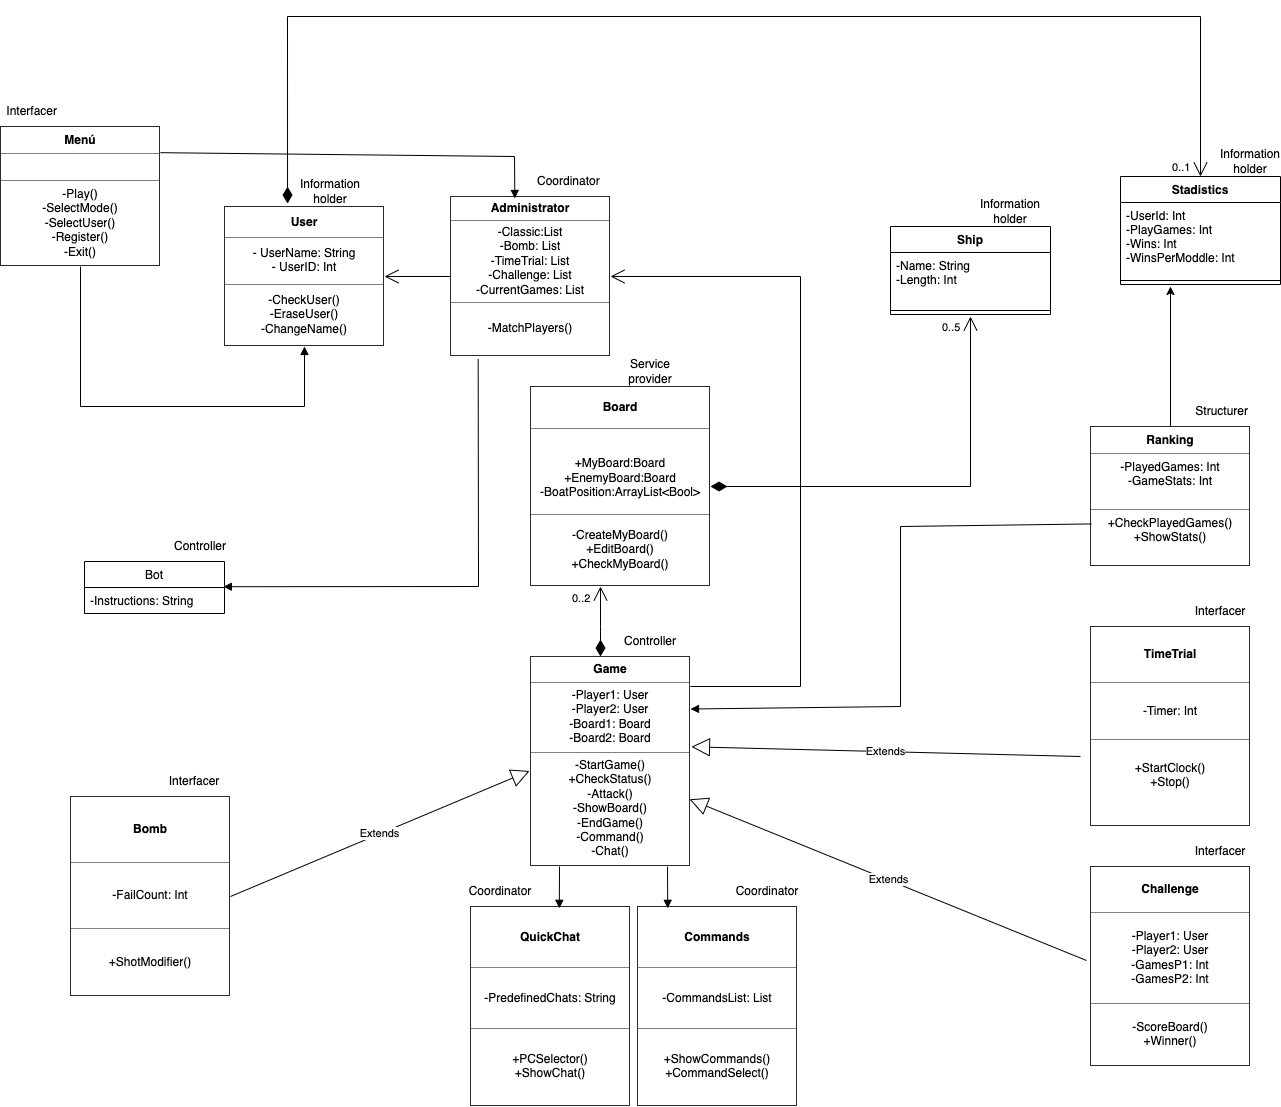

The diagram above was exported from draw.io. Its source (the exported page's mxGraphModel, read from the mxfile embedded in the PNG):
<mxGraphModel dx="1026" dy="430" grid="1" gridSize="10" guides="1" tooltips="1" connect="1" arrows="1" fold="1" page="1" pageScale="1" pageWidth="827" pageHeight="1169" math="0" shadow="0">
  <root>
    <mxCell id="0" />
    <mxCell id="1" parent="0" />
    <mxCell id="k0oNjWb_VoyzvO8bnPTv-1" value="&lt;table border=&quot;1&quot; width=&quot;100%&quot; cellpadding=&quot;4&quot; style=&quot;width: 100% ; height: 100% ; border-collapse: collapse&quot;&gt;&lt;tbody&gt;&lt;tr&gt;&lt;th align=&quot;center&quot;&gt;&lt;b&gt;User&lt;/b&gt;&lt;/th&gt;&lt;/tr&gt;&lt;tr&gt;&lt;td align=&quot;center&quot;&gt;- UserName: String&lt;br&gt;- UserID: Int&lt;br&gt;&lt;/td&gt;&lt;/tr&gt;&lt;tr&gt;&lt;td align=&quot;center&quot;&gt;-CheckUser()&lt;br&gt;-EraseUser()&lt;br&gt;-ChangeName()&lt;/td&gt;&lt;/tr&gt;&lt;/tbody&gt;&lt;/table&gt;" style="text;html=1;strokeColor=none;fillColor=none;overflow=fill;" parent="1" vertex="1">
      <mxGeometry x="254" y="260" width="160" height="140" as="geometry" />
    </mxCell>
    <mxCell id="k0oNjWb_VoyzvO8bnPTv-2" value="&lt;table border=&quot;1&quot; width=&quot;100%&quot; cellpadding=&quot;4&quot; style=&quot;width: 100% ; height: 100% ; border-collapse: collapse&quot;&gt;&lt;tbody&gt;&lt;tr&gt;&lt;th align=&quot;center&quot;&gt;Board&lt;/th&gt;&lt;/tr&gt;&lt;tr&gt;&lt;td align=&quot;center&quot;&gt;&lt;br&gt;+MyBoard:Board&lt;br&gt;+EnemyBoard:Board&lt;br&gt;-BoatPosition:ArrayList&amp;lt;Bool&amp;gt;&lt;/td&gt;&lt;/tr&gt;&lt;tr&gt;&lt;td align=&quot;center&quot;&gt;-CreateMyBoard()&lt;br&gt;+EditBoard()&lt;br&gt;+CheckMyBoard()&lt;br&gt;&lt;/td&gt;&lt;/tr&gt;&lt;/tbody&gt;&lt;/table&gt;" style="text;html=1;strokeColor=none;fillColor=none;overflow=fill;" parent="1" vertex="1">
      <mxGeometry x="560" y="440" width="180" height="200" as="geometry" />
    </mxCell>
    <mxCell id="k0oNjWb_VoyzvO8bnPTv-6" value="&lt;table border=&quot;1&quot; width=&quot;100%&quot; cellpadding=&quot;4&quot; style=&quot;width: 100% ; height: 100% ; border-collapse: collapse&quot;&gt;&lt;tbody&gt;&lt;tr&gt;&lt;th align=&quot;center&quot;&gt;Administrator&lt;/th&gt;&lt;/tr&gt;&lt;tr&gt;&lt;td align=&quot;center&quot;&gt;-Classic:List&lt;br&gt;-Bomb: List&lt;br&gt;-TimeTrial: List&lt;br&gt;-Challenge: List&lt;br&gt;-CurrentGames: List&lt;/td&gt;&lt;/tr&gt;&lt;tr&gt;&lt;td align=&quot;center&quot;&gt;&lt;br&gt;-MatchPlayers()&lt;br&gt;&lt;br&gt;&lt;/td&gt;&lt;/tr&gt;&lt;/tbody&gt;&lt;/table&gt;" style="text;html=1;strokeColor=none;fillColor=none;overflow=fill;" parent="1" vertex="1">
      <mxGeometry x="480" y="250" width="160" height="160" as="geometry" />
    </mxCell>
    <mxCell id="_a-GU4ATUFCCM0NmTdcA-11" style="edgeStyle=orthogonalEdgeStyle;rounded=0;orthogonalLoop=1;jettySize=auto;html=1;" parent="1" source="k0oNjWb_VoyzvO8bnPTv-7" edge="1">
      <mxGeometry relative="1" as="geometry">
        <mxPoint x="1200" y="340" as="targetPoint" />
      </mxGeometry>
    </mxCell>
    <mxCell id="k0oNjWb_VoyzvO8bnPTv-7" value="&lt;table border=&quot;1&quot; width=&quot;100%&quot; cellpadding=&quot;4&quot; style=&quot;width: 100% ; height: 100% ; border-collapse: collapse&quot;&gt;&lt;tbody&gt;&lt;tr&gt;&lt;th align=&quot;center&quot;&gt;Ranking&lt;/th&gt;&lt;/tr&gt;&lt;tr&gt;&lt;td align=&quot;center&quot;&gt;-PlayedGames: Int&lt;br&gt;-GameStats: Int&lt;br&gt;&lt;br&gt;&lt;/td&gt;&lt;/tr&gt;&lt;tr&gt;&lt;td align=&quot;center&quot;&gt;+CheckPlayedGames()&lt;br&gt;+ShowStats()&lt;br&gt;&lt;br&gt;&lt;/td&gt;&lt;/tr&gt;&lt;/tbody&gt;&lt;/table&gt;" style="text;html=1;strokeColor=none;fillColor=none;overflow=fill;" parent="1" vertex="1">
      <mxGeometry x="1120" y="480" width="160" height="140" as="geometry" />
    </mxCell>
    <mxCell id="k0oNjWb_VoyzvO8bnPTv-8" value="&lt;table border=&quot;1&quot; width=&quot;100%&quot; cellpadding=&quot;4&quot; style=&quot;width: 100% ; height: 100% ; border-collapse: collapse&quot;&gt;&lt;tbody&gt;&lt;tr&gt;&lt;th align=&quot;center&quot;&gt;Game&lt;/th&gt;&lt;/tr&gt;&lt;tr&gt;&lt;td align=&quot;center&quot;&gt;-Player1: User&lt;br&gt;-Player2: User&lt;br&gt;-Board1: Board&lt;br&gt;-Board2: Board&lt;br&gt;&lt;/td&gt;&lt;/tr&gt;&lt;tr&gt;&lt;td align=&quot;center&quot;&gt;-StartGame()&lt;br&gt;+CheckStatus()&lt;br&gt;-Attack()&lt;br&gt;-ShowBoard()&lt;br&gt;-EndGame()&lt;br&gt;-Command()&lt;br&gt;-Chat()&lt;/td&gt;&lt;/tr&gt;&lt;/tbody&gt;&lt;/table&gt;" style="text;html=1;strokeColor=none;fillColor=none;overflow=fill;" parent="1" vertex="1">
      <mxGeometry x="560" y="710" width="160" height="210" as="geometry" />
    </mxCell>
    <mxCell id="k0oNjWb_VoyzvO8bnPTv-9" value="&lt;table border=&quot;1&quot; width=&quot;100%&quot; cellpadding=&quot;4&quot; style=&quot;width: 100% ; height: 100% ; border-collapse: collapse&quot;&gt;&lt;tbody&gt;&lt;tr&gt;&lt;th align=&quot;center&quot;&gt;TimeTrial&lt;/th&gt;&lt;/tr&gt;&lt;tr&gt;&lt;td align=&quot;center&quot;&gt;-Timer: Int&lt;br&gt;&lt;/td&gt;&lt;/tr&gt;&lt;tr&gt;&lt;td align=&quot;center&quot;&gt;+StartClock()&lt;br&gt;+Stop()&lt;br&gt;&lt;br&gt;&lt;/td&gt;&lt;/tr&gt;&lt;/tbody&gt;&lt;/table&gt;" style="text;html=1;strokeColor=none;fillColor=none;overflow=fill;" parent="1" vertex="1">
      <mxGeometry x="1120" y="680" width="160" height="200" as="geometry" />
    </mxCell>
    <mxCell id="k0oNjWb_VoyzvO8bnPTv-10" value="&lt;table border=&quot;1&quot; width=&quot;100%&quot; cellpadding=&quot;4&quot; style=&quot;width: 100% ; height: 100% ; border-collapse: collapse&quot;&gt;&lt;tbody&gt;&lt;tr&gt;&lt;th align=&quot;center&quot;&gt;Challenge&lt;/th&gt;&lt;/tr&gt;&lt;tr&gt;&lt;td align=&quot;center&quot;&gt;-Player1: User&lt;br&gt;-Player2: User&lt;br&gt;-GamesP1: Int&lt;br&gt;-GamesP2: Int&lt;br&gt;&lt;/td&gt;&lt;/tr&gt;&lt;tr&gt;&lt;td align=&quot;center&quot;&gt;-ScoreBoard()&lt;br&gt;+Winner()&lt;/td&gt;&lt;/tr&gt;&lt;/tbody&gt;&lt;/table&gt;" style="text;html=1;strokeColor=none;fillColor=none;overflow=fill;" parent="1" vertex="1">
      <mxGeometry x="1120" y="920" width="160" height="200" as="geometry" />
    </mxCell>
    <mxCell id="k0oNjWb_VoyzvO8bnPTv-11" value="&lt;table border=&quot;1&quot; width=&quot;100%&quot; cellpadding=&quot;4&quot; style=&quot;width: 100% ; height: 100% ; border-collapse: collapse&quot;&gt;&lt;tbody&gt;&lt;tr&gt;&lt;th align=&quot;center&quot;&gt;&lt;b&gt;QuickChat&lt;/b&gt;&lt;/th&gt;&lt;/tr&gt;&lt;tr&gt;&lt;td align=&quot;center&quot;&gt;-PredefinedChats: String&lt;br&gt;&lt;/td&gt;&lt;/tr&gt;&lt;tr&gt;&lt;td align=&quot;center&quot;&gt;+PCSelector()&lt;br&gt;+ShowChat()&lt;/td&gt;&lt;/tr&gt;&lt;/tbody&gt;&lt;/table&gt;" style="text;html=1;strokeColor=none;fillColor=none;overflow=fill;" parent="1" vertex="1">
      <mxGeometry x="500" y="960" width="160" height="200" as="geometry" />
    </mxCell>
    <mxCell id="k0oNjWb_VoyzvO8bnPTv-12" value="&lt;table border=&quot;1&quot; width=&quot;100%&quot; cellpadding=&quot;4&quot; style=&quot;width: 100% ; height: 100% ; border-collapse: collapse&quot;&gt;&lt;tbody&gt;&lt;tr&gt;&lt;th align=&quot;center&quot;&gt;&lt;b&gt;Bomb&lt;/b&gt;&lt;/th&gt;&lt;/tr&gt;&lt;tr&gt;&lt;td align=&quot;center&quot;&gt;-FailCount: Int&lt;br&gt;&lt;/td&gt;&lt;/tr&gt;&lt;tr&gt;&lt;td align=&quot;center&quot;&gt;+ShotModifier()&lt;/td&gt;&lt;/tr&gt;&lt;/tbody&gt;&lt;/table&gt;" style="text;html=1;strokeColor=none;fillColor=none;overflow=fill;" parent="1" vertex="1">
      <mxGeometry x="100" y="850" width="160" height="200" as="geometry" />
    </mxCell>
    <mxCell id="k0oNjWb_VoyzvO8bnPTv-13" value="&lt;table border=&quot;1&quot; width=&quot;100%&quot; cellpadding=&quot;4&quot; style=&quot;width: 100% ; height: 100% ; border-collapse: collapse&quot;&gt;&lt;tbody&gt;&lt;tr&gt;&lt;th align=&quot;center&quot;&gt;&lt;b&gt;Commands&lt;/b&gt;&lt;/th&gt;&lt;/tr&gt;&lt;tr&gt;&lt;td align=&quot;center&quot;&gt;-CommandsList: List&lt;br&gt;&lt;/td&gt;&lt;/tr&gt;&lt;tr&gt;&lt;td align=&quot;center&quot;&gt;+ShowCommands()&lt;br&gt;+CommandSelect()&lt;/td&gt;&lt;/tr&gt;&lt;/tbody&gt;&lt;/table&gt;" style="text;html=1;strokeColor=none;fillColor=none;overflow=fill;" parent="1" vertex="1">
      <mxGeometry x="667" y="960" width="160" height="200" as="geometry" />
    </mxCell>
    <mxCell id="FmreL-DsN4QXblC5w_Be-3" value="" style="endArrow=open;endFill=1;endSize=12;html=1;rounded=0;entryX=1;entryY=0.5;entryDx=0;entryDy=0;" parent="1" target="k0oNjWb_VoyzvO8bnPTv-6" edge="1">
      <mxGeometry width="160" relative="1" as="geometry">
        <mxPoint x="720" y="740" as="sourcePoint" />
        <mxPoint x="880" y="740" as="targetPoint" />
        <Array as="points">
          <mxPoint x="830" y="740" />
          <mxPoint x="830" y="330" />
        </Array>
      </mxGeometry>
    </mxCell>
    <mxCell id="FmreL-DsN4QXblC5w_Be-4" value="" style="endArrow=open;endFill=1;endSize=12;html=1;rounded=0;exitX=0;exitY=0.5;exitDx=0;exitDy=0;entryX=1;entryY=0.5;entryDx=0;entryDy=0;" parent="1" source="k0oNjWb_VoyzvO8bnPTv-6" target="k0oNjWb_VoyzvO8bnPTv-1" edge="1">
      <mxGeometry width="160" relative="1" as="geometry">
        <mxPoint x="660" y="350" as="sourcePoint" />
        <mxPoint x="820" y="350" as="targetPoint" />
      </mxGeometry>
    </mxCell>
    <mxCell id="FmreL-DsN4QXblC5w_Be-24" value="Extends" style="endArrow=block;endSize=16;endFill=0;html=1;rounded=0;exitX=-0.025;exitY=0.47;exitDx=0;exitDy=0;exitPerimeter=0;entryX=0.994;entryY=0.68;entryDx=0;entryDy=0;entryPerimeter=0;" parent="1" source="k0oNjWb_VoyzvO8bnPTv-10" target="k0oNjWb_VoyzvO8bnPTv-8" edge="1">
      <mxGeometry width="160" relative="1" as="geometry">
        <mxPoint x="840" y="850" as="sourcePoint" />
        <mxPoint x="900" y="840" as="targetPoint" />
        <Array as="points" />
      </mxGeometry>
    </mxCell>
    <mxCell id="FmreL-DsN4QXblC5w_Be-25" value="Extends" style="endArrow=block;endSize=16;endFill=0;html=1;rounded=0;entryX=1.006;entryY=0.43;entryDx=0;entryDy=0;entryPerimeter=0;" parent="1" target="k0oNjWb_VoyzvO8bnPTv-8" edge="1">
      <mxGeometry width="160" relative="1" as="geometry">
        <mxPoint x="1110" y="810" as="sourcePoint" />
        <mxPoint x="970" y="730" as="targetPoint" />
      </mxGeometry>
    </mxCell>
    <mxCell id="FmreL-DsN4QXblC5w_Be-26" value="Extends" style="endArrow=block;endSize=16;endFill=0;html=1;rounded=0;exitX=1;exitY=0.5;exitDx=0;exitDy=0;entryX=-0.006;entryY=0.545;entryDx=0;entryDy=0;entryPerimeter=0;" parent="1" source="k0oNjWb_VoyzvO8bnPTv-12" target="k0oNjWb_VoyzvO8bnPTv-8" edge="1">
      <mxGeometry width="160" relative="1" as="geometry">
        <mxPoint x="380" y="880" as="sourcePoint" />
        <mxPoint x="550" y="900" as="targetPoint" />
      </mxGeometry>
    </mxCell>
    <mxCell id="_a-GU4ATUFCCM0NmTdcA-2" value="0..5" style="endArrow=open;html=1;endSize=12;startArrow=diamondThin;startSize=14;startFill=1;edgeStyle=orthogonalEdgeStyle;align=left;verticalAlign=bottom;rounded=0;entryX=0.5;entryY=1;entryDx=0;entryDy=0;" parent="1" edge="1">
      <mxGeometry x="0.9111" y="30" relative="1" as="geometry">
        <mxPoint x="740" y="540" as="sourcePoint" />
        <mxPoint x="1000" y="370" as="targetPoint" />
        <mxPoint y="1" as="offset" />
      </mxGeometry>
    </mxCell>
    <mxCell id="_a-GU4ATUFCCM0NmTdcA-3" value="Ship" style="swimlane;fontStyle=1;align=center;verticalAlign=top;childLayout=stackLayout;horizontal=1;startSize=26;horizontalStack=0;resizeParent=1;resizeParentMax=0;resizeLast=0;collapsible=1;marginBottom=0;" parent="1" vertex="1">
      <mxGeometry x="920" y="280" width="160" height="88" as="geometry" />
    </mxCell>
    <mxCell id="_a-GU4ATUFCCM0NmTdcA-4" value="-Name: String&#10;-Length: Int" style="text;strokeColor=none;fillColor=none;align=left;verticalAlign=top;spacingLeft=4;spacingRight=4;overflow=hidden;rotatable=0;points=[[0,0.5],[1,0.5]];portConstraint=eastwest;" parent="_a-GU4ATUFCCM0NmTdcA-3" vertex="1">
      <mxGeometry y="26" width="160" height="54" as="geometry" />
    </mxCell>
    <mxCell id="_a-GU4ATUFCCM0NmTdcA-5" value="" style="line;strokeWidth=1;fillColor=none;align=left;verticalAlign=middle;spacingTop=-1;spacingLeft=3;spacingRight=3;rotatable=0;labelPosition=right;points=[];portConstraint=eastwest;" parent="_a-GU4ATUFCCM0NmTdcA-3" vertex="1">
      <mxGeometry y="80" width="160" height="8" as="geometry" />
    </mxCell>
    <mxCell id="_a-GU4ATUFCCM0NmTdcA-7" value="Stadistics" style="swimlane;fontStyle=1;align=center;verticalAlign=top;childLayout=stackLayout;horizontal=1;startSize=26;horizontalStack=0;resizeParent=1;resizeParentMax=0;resizeLast=0;collapsible=1;marginBottom=0;" parent="1" vertex="1">
      <mxGeometry x="1150" y="230" width="160" height="108" as="geometry" />
    </mxCell>
    <mxCell id="_a-GU4ATUFCCM0NmTdcA-8" value="-UserId: Int&#10;-PlayGames: Int&#10;-Wins: Int&#10;-WinsPerModdle: Int" style="text;strokeColor=none;fillColor=none;align=left;verticalAlign=top;spacingLeft=4;spacingRight=4;overflow=hidden;rotatable=0;points=[[0,0.5],[1,0.5]];portConstraint=eastwest;" parent="_a-GU4ATUFCCM0NmTdcA-7" vertex="1">
      <mxGeometry y="26" width="160" height="74" as="geometry" />
    </mxCell>
    <mxCell id="_a-GU4ATUFCCM0NmTdcA-9" value="" style="line;strokeWidth=1;fillColor=none;align=left;verticalAlign=middle;spacingTop=-1;spacingLeft=3;spacingRight=3;rotatable=0;labelPosition=right;points=[];portConstraint=eastwest;" parent="_a-GU4ATUFCCM0NmTdcA-7" vertex="1">
      <mxGeometry y="100" width="160" height="8" as="geometry" />
    </mxCell>
    <mxCell id="_a-GU4ATUFCCM0NmTdcA-10" value="0..1" style="endArrow=open;html=1;endSize=12;startArrow=diamondThin;startSize=14;startFill=1;edgeStyle=orthogonalEdgeStyle;align=left;verticalAlign=bottom;rounded=0;exitX=0.394;exitY=-0.021;exitDx=0;exitDy=0;exitPerimeter=0;entryX=0.5;entryY=0;entryDx=0;entryDy=0;" parent="1" source="k0oNjWb_VoyzvO8bnPTv-1" target="_a-GU4ATUFCCM0NmTdcA-7" edge="1">
      <mxGeometry x="1" y="-30" relative="1" as="geometry">
        <mxPoint x="780" y="440" as="sourcePoint" />
        <mxPoint x="1230" y="190" as="targetPoint" />
        <Array as="points">
          <mxPoint x="317" y="70" />
          <mxPoint x="1230" y="70" />
        </Array>
        <mxPoint as="offset" />
      </mxGeometry>
    </mxCell>
    <mxCell id="_a-GU4ATUFCCM0NmTdcA-16" value="&lt;table border=&quot;1&quot; width=&quot;100%&quot; cellpadding=&quot;4&quot; style=&quot;width: 100% ; height: 100% ; border-collapse: collapse&quot;&gt;&lt;tbody&gt;&lt;tr&gt;&lt;th align=&quot;center&quot;&gt;Menú&lt;/th&gt;&lt;/tr&gt;&lt;tr&gt;&lt;td align=&quot;center&quot;&gt;&lt;br&gt;&lt;/td&gt;&lt;/tr&gt;&lt;tr&gt;&lt;td align=&quot;center&quot;&gt;-Play()&lt;br&gt;-SelectMode()&lt;br&gt;-SelectUser()&lt;br&gt;-Register()&lt;br&gt;-Exit()&lt;br&gt;&lt;/td&gt;&lt;/tr&gt;&lt;/tbody&gt;&lt;/table&gt;" style="text;html=1;strokeColor=none;fillColor=none;overflow=fill;" parent="1" vertex="1">
      <mxGeometry x="30" y="180" width="160" height="140" as="geometry" />
    </mxCell>
    <mxCell id="GfxLdHvxfe-VwWmDbWRK-1" value="Coordinator&amp;nbsp;" style="text;html=1;strokeColor=none;fillColor=none;align=center;verticalAlign=middle;whiteSpace=wrap;rounded=0;" parent="1" vertex="1">
      <mxGeometry x="570" y="220" width="60" height="30" as="geometry" />
    </mxCell>
    <mxCell id="GfxLdHvxfe-VwWmDbWRK-2" value="&amp;nbsp;Interfacer" style="text;html=1;strokeColor=none;fillColor=none;align=center;verticalAlign=middle;whiteSpace=wrap;rounded=0;" parent="1" vertex="1">
      <mxGeometry x="30" y="150" width="60" height="30" as="geometry" />
    </mxCell>
    <mxCell id="GfxLdHvxfe-VwWmDbWRK-3" value="Information holder" style="text;html=1;strokeColor=none;fillColor=none;align=center;verticalAlign=middle;whiteSpace=wrap;rounded=0;" parent="1" vertex="1">
      <mxGeometry x="1250" y="200" width="60" height="30" as="geometry" />
    </mxCell>
    <mxCell id="GfxLdHvxfe-VwWmDbWRK-4" value="Information holder" style="text;html=1;strokeColor=none;fillColor=none;align=center;verticalAlign=middle;whiteSpace=wrap;rounded=0;" parent="1" vertex="1">
      <mxGeometry x="1010" y="250" width="60" height="30" as="geometry" />
    </mxCell>
    <mxCell id="GfxLdHvxfe-VwWmDbWRK-5" value="Information holder" style="text;html=1;strokeColor=none;fillColor=none;align=center;verticalAlign=middle;whiteSpace=wrap;rounded=0;" parent="1" vertex="1">
      <mxGeometry x="330" y="230" width="60" height="30" as="geometry" />
    </mxCell>
    <mxCell id="GfxLdHvxfe-VwWmDbWRK-6" value="Controller" style="text;html=1;strokeColor=none;fillColor=none;align=center;verticalAlign=middle;whiteSpace=wrap;rounded=0;" parent="1" vertex="1">
      <mxGeometry x="650" y="680" width="60" height="30" as="geometry" />
    </mxCell>
    <mxCell id="GfxLdHvxfe-VwWmDbWRK-7" value="Service provider" style="text;html=1;strokeColor=none;fillColor=none;align=center;verticalAlign=middle;whiteSpace=wrap;rounded=0;" parent="1" vertex="1">
      <mxGeometry x="650" y="410" width="60" height="30" as="geometry" />
    </mxCell>
    <mxCell id="GfxLdHvxfe-VwWmDbWRK-8" value="Coordinator" style="text;html=1;strokeColor=none;fillColor=none;align=center;verticalAlign=middle;whiteSpace=wrap;rounded=0;" parent="1" vertex="1">
      <mxGeometry x="500" y="930" width="60" height="30" as="geometry" />
    </mxCell>
    <mxCell id="GfxLdHvxfe-VwWmDbWRK-9" value="Coordinator" style="text;html=1;strokeColor=none;fillColor=none;align=center;verticalAlign=middle;whiteSpace=wrap;rounded=0;" parent="1" vertex="1">
      <mxGeometry x="767" y="930" width="60" height="30" as="geometry" />
    </mxCell>
    <mxCell id="GfxLdHvxfe-VwWmDbWRK-10" value="&amp;nbsp;Structurer" style="text;html=1;strokeColor=none;fillColor=none;align=center;verticalAlign=middle;whiteSpace=wrap;rounded=0;" parent="1" vertex="1">
      <mxGeometry x="1220" y="450" width="60" height="30" as="geometry" />
    </mxCell>
    <mxCell id="GfxLdHvxfe-VwWmDbWRK-11" value="Bot" style="swimlane;fontStyle=0;childLayout=stackLayout;horizontal=1;startSize=26;fillColor=none;horizontalStack=0;resizeParent=1;resizeParentMax=0;resizeLast=0;collapsible=1;marginBottom=0;" parent="1" vertex="1">
      <mxGeometry x="114" y="615" width="140" height="52" as="geometry" />
    </mxCell>
    <mxCell id="GfxLdHvxfe-VwWmDbWRK-12" value="-Instructions: String" style="text;strokeColor=none;fillColor=none;align=left;verticalAlign=top;spacingLeft=4;spacingRight=4;overflow=hidden;rotatable=0;points=[[0,0.5],[1,0.5]];portConstraint=eastwest;" parent="GfxLdHvxfe-VwWmDbWRK-11" vertex="1">
      <mxGeometry y="26" width="140" height="26" as="geometry" />
    </mxCell>
    <mxCell id="GfxLdHvxfe-VwWmDbWRK-22" value="Controller" style="text;html=1;strokeColor=none;fillColor=none;align=center;verticalAlign=middle;whiteSpace=wrap;rounded=0;" parent="1" vertex="1">
      <mxGeometry x="200" y="585" width="60" height="30" as="geometry" />
    </mxCell>
    <mxCell id="GfxLdHvxfe-VwWmDbWRK-29" value="Interfacer" style="text;html=1;strokeColor=none;fillColor=none;align=center;verticalAlign=middle;whiteSpace=wrap;rounded=0;" parent="1" vertex="1">
      <mxGeometry x="194" y="820" width="60" height="30" as="geometry" />
    </mxCell>
    <mxCell id="GfxLdHvxfe-VwWmDbWRK-30" value="Interfacer" style="text;html=1;strokeColor=none;fillColor=none;align=center;verticalAlign=middle;whiteSpace=wrap;rounded=0;" parent="1" vertex="1">
      <mxGeometry x="1220" y="890" width="60" height="30" as="geometry" />
    </mxCell>
    <mxCell id="GfxLdHvxfe-VwWmDbWRK-31" value="Interfacer" style="text;html=1;strokeColor=none;fillColor=none;align=center;verticalAlign=middle;whiteSpace=wrap;rounded=0;" parent="1" vertex="1">
      <mxGeometry x="1220" y="650" width="60" height="30" as="geometry" />
    </mxCell>
    <mxCell id="GfxLdHvxfe-VwWmDbWRK-32" value="0..2" style="endArrow=open;html=1;endSize=12;startArrow=diamondThin;startSize=14;startFill=1;edgeStyle=orthogonalEdgeStyle;align=left;verticalAlign=bottom;rounded=0;" parent="1" source="k0oNjWb_VoyzvO8bnPTv-8" target="k0oNjWb_VoyzvO8bnPTv-2" edge="1">
      <mxGeometry x="0.4286" y="30" relative="1" as="geometry">
        <mxPoint x="630" y="710" as="sourcePoint" />
        <mxPoint x="790" y="710" as="targetPoint" />
        <Array as="points">
          <mxPoint x="630" y="680" />
          <mxPoint x="630" y="680" />
        </Array>
        <mxPoint y="1" as="offset" />
      </mxGeometry>
    </mxCell>
    <mxCell id="GfxLdHvxfe-VwWmDbWRK-37" value="" style="html=1;verticalAlign=bottom;endArrow=block;rounded=0;entryX=1;entryY=0.25;entryDx=0;entryDy=0;exitX=0.005;exitY=0.696;exitDx=0;exitDy=0;exitPerimeter=0;" parent="1" source="k0oNjWb_VoyzvO8bnPTv-7" target="k0oNjWb_VoyzvO8bnPTv-8" edge="1">
      <mxGeometry width="80" relative="1" as="geometry">
        <mxPoint x="850" y="620" as="sourcePoint" />
        <mxPoint x="930" y="550" as="targetPoint" />
        <Array as="points">
          <mxPoint x="930" y="580" />
          <mxPoint x="930" y="760" />
        </Array>
      </mxGeometry>
    </mxCell>
    <mxCell id="GfxLdHvxfe-VwWmDbWRK-38" value="" style="html=1;verticalAlign=bottom;endArrow=block;rounded=0;exitX=0.173;exitY=1.017;exitDx=0;exitDy=0;exitPerimeter=0;entryX=0.992;entryY=-0.03;entryDx=0;entryDy=0;entryPerimeter=0;" parent="1" source="k0oNjWb_VoyzvO8bnPTv-6" target="GfxLdHvxfe-VwWmDbWRK-12" edge="1">
      <mxGeometry width="80" relative="1" as="geometry">
        <mxPoint x="450" y="550" as="sourcePoint" />
        <mxPoint x="530" y="550" as="targetPoint" />
        <Array as="points">
          <mxPoint x="508" y="640" />
        </Array>
      </mxGeometry>
    </mxCell>
    <mxCell id="GfxLdHvxfe-VwWmDbWRK-41" value="" style="html=1;verticalAlign=bottom;endArrow=block;rounded=0;entryX=0.5;entryY=1;entryDx=0;entryDy=0;" parent="1" target="k0oNjWb_VoyzvO8bnPTv-1" edge="1">
      <mxGeometry width="80" relative="1" as="geometry">
        <mxPoint x="110" y="320" as="sourcePoint" />
        <mxPoint x="180" y="320" as="targetPoint" />
        <Array as="points">
          <mxPoint x="110" y="460" />
          <mxPoint x="334" y="460" />
        </Array>
      </mxGeometry>
    </mxCell>
    <mxCell id="GfxLdHvxfe-VwWmDbWRK-45" value="" style="html=1;verticalAlign=bottom;endArrow=block;rounded=0;exitX=1;exitY=0.187;exitDx=0;exitDy=0;entryX=0.402;entryY=0.012;entryDx=0;entryDy=0;entryPerimeter=0;exitPerimeter=0;" parent="1" source="_a-GU4ATUFCCM0NmTdcA-16" target="k0oNjWb_VoyzvO8bnPTv-6" edge="1">
      <mxGeometry width="80" relative="1" as="geometry">
        <mxPoint x="450" y="290" as="sourcePoint" />
        <mxPoint x="570" y="200" as="targetPoint" />
        <Array as="points">
          <mxPoint x="544" y="210" />
        </Array>
      </mxGeometry>
    </mxCell>
    <mxCell id="GfxLdHvxfe-VwWmDbWRK-47" value="" style="html=1;verticalAlign=bottom;endArrow=block;rounded=0;entryX=0.555;entryY=0.009;entryDx=0;entryDy=0;entryPerimeter=0;" parent="1" target="k0oNjWb_VoyzvO8bnPTv-11" edge="1">
      <mxGeometry width="80" relative="1" as="geometry">
        <mxPoint x="589" y="920" as="sourcePoint" />
        <mxPoint x="910" y="810" as="targetPoint" />
        <Array as="points" />
      </mxGeometry>
    </mxCell>
    <mxCell id="GfxLdHvxfe-VwWmDbWRK-48" value="" style="html=1;verticalAlign=bottom;endArrow=block;rounded=0;entryX=0.189;entryY=0.009;entryDx=0;entryDy=0;entryPerimeter=0;" parent="1" target="k0oNjWb_VoyzvO8bnPTv-13" edge="1">
      <mxGeometry width="80" relative="1" as="geometry">
        <mxPoint x="697" y="920" as="sourcePoint" />
        <mxPoint x="598.8" y="971.8" as="targetPoint" />
        <Array as="points" />
      </mxGeometry>
    </mxCell>
  </root>
</mxGraphModel>